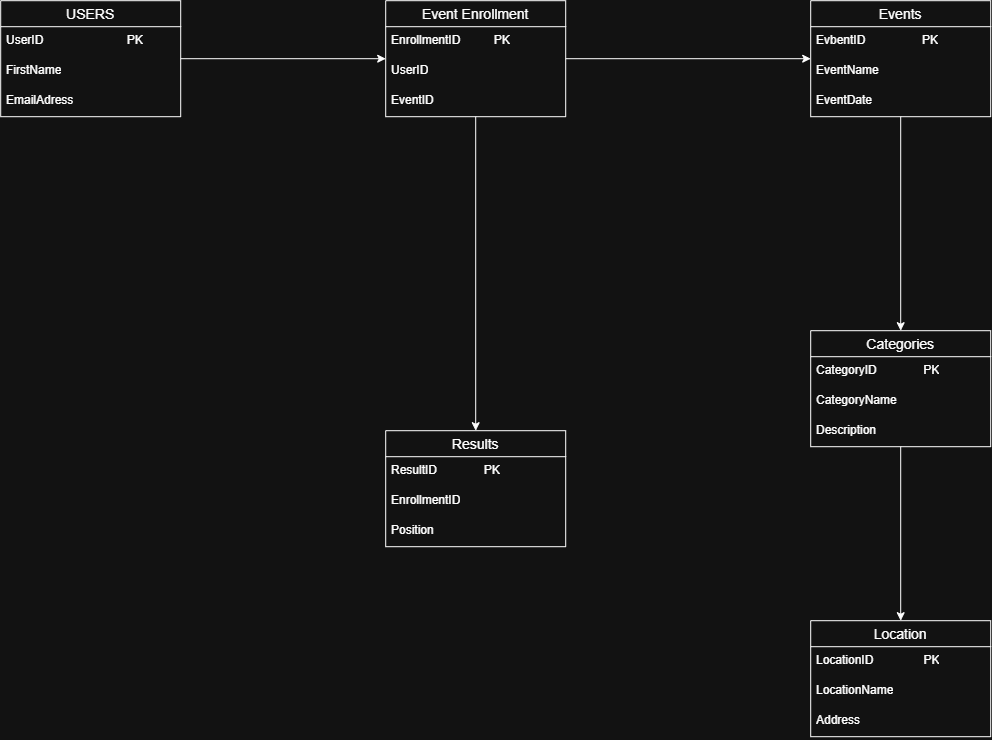

The diagram above was exported from draw.io. Its source (the exported page's mxGraphModel, read from the mxfile embedded in the PNG):
<mxGraphModel dx="1717" dy="937" grid="1" gridSize="10" guides="1" tooltips="1" connect="1" arrows="1" fold="1" page="1" pageScale="1" pageWidth="850" pageHeight="1100" math="0" shadow="0">
  <root>
    <mxCell id="0" />
    <mxCell id="1" parent="0" />
    <mxCell id="bXHuCb44MZ6F9Y0HJhmC-26" edge="1" parent="1" source="bXHuCb44MZ6F9Y0HJhmC-1" style="edgeStyle=orthogonalEdgeStyle;rounded=0;orthogonalLoop=1;jettySize=auto;html=1;exitX=1;exitY=0.5;exitDx=0;exitDy=0;entryX=0;entryY=0.5;entryDx=0;entryDy=0;" target="bXHuCb44MZ6F9Y0HJhmC-13">
      <mxGeometry relative="1" as="geometry" />
    </mxCell>
    <mxCell id="bXHuCb44MZ6F9Y0HJhmC-1" parent="1" style="swimlane;fontStyle=0;childLayout=stackLayout;horizontal=1;startSize=26;horizontalStack=0;resizeParent=1;resizeParentMax=0;resizeLast=0;collapsible=1;marginBottom=0;align=center;fontSize=14;" value="USERS" vertex="1">
      <mxGeometry height="116" width="180" x="40" y="40" as="geometry" />
    </mxCell>
    <mxCell id="bXHuCb44MZ6F9Y0HJhmC-2" parent="bXHuCb44MZ6F9Y0HJhmC-1" style="text;strokeColor=none;fillColor=none;spacingLeft=4;spacingRight=4;overflow=hidden;rotatable=0;points=[[0,0.5],[1,0.5]];portConstraint=eastwest;fontSize=12;whiteSpace=wrap;html=1;" value="UserID&amp;nbsp; &amp;nbsp; &amp;nbsp; &amp;nbsp; &amp;nbsp; &amp;nbsp; &amp;nbsp; &amp;nbsp; &amp;nbsp; &amp;nbsp; &amp;nbsp; &amp;nbsp; &amp;nbsp;PK" vertex="1">
      <mxGeometry height="30" width="180" y="26" as="geometry" />
    </mxCell>
    <mxCell id="bXHuCb44MZ6F9Y0HJhmC-3" parent="bXHuCb44MZ6F9Y0HJhmC-1" style="text;strokeColor=none;fillColor=none;spacingLeft=4;spacingRight=4;overflow=hidden;rotatable=0;points=[[0,0.5],[1,0.5]];portConstraint=eastwest;fontSize=12;whiteSpace=wrap;html=1;" value="FirstName" vertex="1">
      <mxGeometry height="30" width="180" y="56" as="geometry" />
    </mxCell>
    <mxCell id="bXHuCb44MZ6F9Y0HJhmC-4" parent="bXHuCb44MZ6F9Y0HJhmC-1" style="text;strokeColor=none;fillColor=none;spacingLeft=4;spacingRight=4;overflow=hidden;rotatable=0;points=[[0,0.5],[1,0.5]];portConstraint=eastwest;fontSize=12;whiteSpace=wrap;html=1;" value="EmailAdress" vertex="1">
      <mxGeometry height="30" width="180" y="86" as="geometry" />
    </mxCell>
    <mxCell id="bXHuCb44MZ6F9Y0HJhmC-29" edge="1" parent="1" source="bXHuCb44MZ6F9Y0HJhmC-5" style="edgeStyle=orthogonalEdgeStyle;rounded=0;orthogonalLoop=1;jettySize=auto;html=1;exitX=0.5;exitY=1;exitDx=0;exitDy=0;entryX=0.5;entryY=0;entryDx=0;entryDy=0;" target="bXHuCb44MZ6F9Y0HJhmC-9">
      <mxGeometry relative="1" as="geometry" />
    </mxCell>
    <mxCell id="bXHuCb44MZ6F9Y0HJhmC-5" parent="1" style="swimlane;fontStyle=0;childLayout=stackLayout;horizontal=1;startSize=26;horizontalStack=0;resizeParent=1;resizeParentMax=0;resizeLast=0;collapsible=1;marginBottom=0;align=center;fontSize=14;" value="Events" vertex="1">
      <mxGeometry height="116" width="180" x="850" y="40" as="geometry" />
    </mxCell>
    <mxCell id="bXHuCb44MZ6F9Y0HJhmC-6" parent="bXHuCb44MZ6F9Y0HJhmC-5" style="text;strokeColor=none;fillColor=none;spacingLeft=4;spacingRight=4;overflow=hidden;rotatable=0;points=[[0,0.5],[1,0.5]];portConstraint=eastwest;fontSize=12;whiteSpace=wrap;html=1;" value="EvbentID&amp;nbsp; &amp;nbsp; &amp;nbsp; &amp;nbsp; &amp;nbsp; &amp;nbsp; &amp;nbsp; &amp;nbsp; &amp;nbsp;PK" vertex="1">
      <mxGeometry height="30" width="180" y="26" as="geometry" />
    </mxCell>
    <mxCell id="bXHuCb44MZ6F9Y0HJhmC-7" parent="bXHuCb44MZ6F9Y0HJhmC-5" style="text;strokeColor=none;fillColor=none;spacingLeft=4;spacingRight=4;overflow=hidden;rotatable=0;points=[[0,0.5],[1,0.5]];portConstraint=eastwest;fontSize=12;whiteSpace=wrap;html=1;" value="EventName" vertex="1">
      <mxGeometry height="30" width="180" y="56" as="geometry" />
    </mxCell>
    <mxCell id="bXHuCb44MZ6F9Y0HJhmC-8" parent="bXHuCb44MZ6F9Y0HJhmC-5" style="text;strokeColor=none;fillColor=none;spacingLeft=4;spacingRight=4;overflow=hidden;rotatable=0;points=[[0,0.5],[1,0.5]];portConstraint=eastwest;fontSize=12;whiteSpace=wrap;html=1;" value="EventDate" vertex="1">
      <mxGeometry height="30" width="180" y="86" as="geometry" />
    </mxCell>
    <mxCell id="bXHuCb44MZ6F9Y0HJhmC-30" edge="1" parent="1" source="bXHuCb44MZ6F9Y0HJhmC-9" style="edgeStyle=orthogonalEdgeStyle;rounded=0;orthogonalLoop=1;jettySize=auto;html=1;exitX=0.5;exitY=1;exitDx=0;exitDy=0;entryX=0.5;entryY=0;entryDx=0;entryDy=0;" target="bXHuCb44MZ6F9Y0HJhmC-21">
      <mxGeometry relative="1" as="geometry" />
    </mxCell>
    <mxCell id="bXHuCb44MZ6F9Y0HJhmC-9" parent="1" style="swimlane;fontStyle=0;childLayout=stackLayout;horizontal=1;startSize=26;horizontalStack=0;resizeParent=1;resizeParentMax=0;resizeLast=0;collapsible=1;marginBottom=0;align=center;fontSize=14;" value="Categories" vertex="1">
      <mxGeometry height="116" width="180" x="850" y="370" as="geometry" />
    </mxCell>
    <mxCell id="bXHuCb44MZ6F9Y0HJhmC-10" parent="bXHuCb44MZ6F9Y0HJhmC-9" style="text;strokeColor=none;fillColor=none;spacingLeft=4;spacingRight=4;overflow=hidden;rotatable=0;points=[[0,0.5],[1,0.5]];portConstraint=eastwest;fontSize=12;whiteSpace=wrap;html=1;" value="CategoryID&amp;nbsp; &amp;nbsp; &amp;nbsp; &amp;nbsp; &amp;nbsp; &amp;nbsp; &amp;nbsp; PK" vertex="1">
      <mxGeometry height="30" width="180" y="26" as="geometry" />
    </mxCell>
    <mxCell id="bXHuCb44MZ6F9Y0HJhmC-11" parent="bXHuCb44MZ6F9Y0HJhmC-9" style="text;strokeColor=none;fillColor=none;spacingLeft=4;spacingRight=4;overflow=hidden;rotatable=0;points=[[0,0.5],[1,0.5]];portConstraint=eastwest;fontSize=12;whiteSpace=wrap;html=1;" value="CategoryName" vertex="1">
      <mxGeometry height="30" width="180" y="56" as="geometry" />
    </mxCell>
    <mxCell id="bXHuCb44MZ6F9Y0HJhmC-12" parent="bXHuCb44MZ6F9Y0HJhmC-9" style="text;strokeColor=none;fillColor=none;spacingLeft=4;spacingRight=4;overflow=hidden;rotatable=0;points=[[0,0.5],[1,0.5]];portConstraint=eastwest;fontSize=12;whiteSpace=wrap;html=1;" value="Description" vertex="1">
      <mxGeometry height="30" width="180" y="86" as="geometry" />
    </mxCell>
    <mxCell id="bXHuCb44MZ6F9Y0HJhmC-27" edge="1" parent="1" source="bXHuCb44MZ6F9Y0HJhmC-13" style="edgeStyle=orthogonalEdgeStyle;rounded=0;orthogonalLoop=1;jettySize=auto;html=1;exitX=0.5;exitY=1;exitDx=0;exitDy=0;entryX=0.5;entryY=0;entryDx=0;entryDy=0;" target="bXHuCb44MZ6F9Y0HJhmC-17">
      <mxGeometry relative="1" as="geometry" />
    </mxCell>
    <mxCell id="bXHuCb44MZ6F9Y0HJhmC-28" edge="1" parent="1" source="bXHuCb44MZ6F9Y0HJhmC-13" style="edgeStyle=orthogonalEdgeStyle;rounded=0;orthogonalLoop=1;jettySize=auto;html=1;exitX=1;exitY=0.5;exitDx=0;exitDy=0;entryX=0;entryY=0.5;entryDx=0;entryDy=0;" target="bXHuCb44MZ6F9Y0HJhmC-5">
      <mxGeometry relative="1" as="geometry" />
    </mxCell>
    <mxCell id="bXHuCb44MZ6F9Y0HJhmC-13" parent="1" style="swimlane;fontStyle=0;childLayout=stackLayout;horizontal=1;startSize=26;horizontalStack=0;resizeParent=1;resizeParentMax=0;resizeLast=0;collapsible=1;marginBottom=0;align=center;fontSize=14;" value="Event Enrollment" vertex="1">
      <mxGeometry height="116" width="180" x="425" y="40" as="geometry" />
    </mxCell>
    <mxCell id="bXHuCb44MZ6F9Y0HJhmC-14" parent="bXHuCb44MZ6F9Y0HJhmC-13" style="text;strokeColor=none;fillColor=none;spacingLeft=4;spacingRight=4;overflow=hidden;rotatable=0;points=[[0,0.5],[1,0.5]];portConstraint=eastwest;fontSize=12;whiteSpace=wrap;html=1;" value="EnrollmentID&amp;nbsp; &amp;nbsp; &amp;nbsp; &amp;nbsp; &amp;nbsp; PK" vertex="1">
      <mxGeometry height="30" width="180" y="26" as="geometry" />
    </mxCell>
    <mxCell id="bXHuCb44MZ6F9Y0HJhmC-15" parent="bXHuCb44MZ6F9Y0HJhmC-13" style="text;strokeColor=none;fillColor=none;spacingLeft=4;spacingRight=4;overflow=hidden;rotatable=0;points=[[0,0.5],[1,0.5]];portConstraint=eastwest;fontSize=12;whiteSpace=wrap;html=1;" value="UserID" vertex="1">
      <mxGeometry height="30" width="180" y="56" as="geometry" />
    </mxCell>
    <mxCell id="bXHuCb44MZ6F9Y0HJhmC-16" parent="bXHuCb44MZ6F9Y0HJhmC-13" style="text;strokeColor=none;fillColor=none;spacingLeft=4;spacingRight=4;overflow=hidden;rotatable=0;points=[[0,0.5],[1,0.5]];portConstraint=eastwest;fontSize=12;whiteSpace=wrap;html=1;" value="EventID" vertex="1">
      <mxGeometry height="30" width="180" y="86" as="geometry" />
    </mxCell>
    <mxCell id="bXHuCb44MZ6F9Y0HJhmC-17" parent="1" style="swimlane;fontStyle=0;childLayout=stackLayout;horizontal=1;startSize=26;horizontalStack=0;resizeParent=1;resizeParentMax=0;resizeLast=0;collapsible=1;marginBottom=0;align=center;fontSize=14;" value="Results" vertex="1">
      <mxGeometry height="116" width="180" x="425" y="470" as="geometry" />
    </mxCell>
    <mxCell id="bXHuCb44MZ6F9Y0HJhmC-18" parent="bXHuCb44MZ6F9Y0HJhmC-17" style="text;strokeColor=none;fillColor=none;spacingLeft=4;spacingRight=4;overflow=hidden;rotatable=0;points=[[0,0.5],[1,0.5]];portConstraint=eastwest;fontSize=12;whiteSpace=wrap;html=1;" value="ResultID&amp;nbsp; &amp;nbsp; &amp;nbsp; &amp;nbsp; &amp;nbsp; &amp;nbsp; &amp;nbsp; PK" vertex="1">
      <mxGeometry height="30" width="180" y="26" as="geometry" />
    </mxCell>
    <mxCell id="bXHuCb44MZ6F9Y0HJhmC-19" parent="bXHuCb44MZ6F9Y0HJhmC-17" style="text;strokeColor=none;fillColor=none;spacingLeft=4;spacingRight=4;overflow=hidden;rotatable=0;points=[[0,0.5],[1,0.5]];portConstraint=eastwest;fontSize=12;whiteSpace=wrap;html=1;" value="EnrollmentID" vertex="1">
      <mxGeometry height="30" width="180" y="56" as="geometry" />
    </mxCell>
    <mxCell id="bXHuCb44MZ6F9Y0HJhmC-20" parent="bXHuCb44MZ6F9Y0HJhmC-17" style="text;strokeColor=none;fillColor=none;spacingLeft=4;spacingRight=4;overflow=hidden;rotatable=0;points=[[0,0.5],[1,0.5]];portConstraint=eastwest;fontSize=12;whiteSpace=wrap;html=1;" value="Position" vertex="1">
      <mxGeometry height="30" width="180" y="86" as="geometry" />
    </mxCell>
    <mxCell id="bXHuCb44MZ6F9Y0HJhmC-21" parent="1" style="swimlane;fontStyle=0;childLayout=stackLayout;horizontal=1;startSize=26;horizontalStack=0;resizeParent=1;resizeParentMax=0;resizeLast=0;collapsible=1;marginBottom=0;align=center;fontSize=14;" value="Location" vertex="1">
      <mxGeometry height="116" width="180" x="850" y="660" as="geometry" />
    </mxCell>
    <mxCell id="bXHuCb44MZ6F9Y0HJhmC-22" parent="bXHuCb44MZ6F9Y0HJhmC-21" style="text;strokeColor=none;fillColor=none;spacingLeft=4;spacingRight=4;overflow=hidden;rotatable=0;points=[[0,0.5],[1,0.5]];portConstraint=eastwest;fontSize=12;whiteSpace=wrap;html=1;" value="LocationID&amp;nbsp; &amp;nbsp; &amp;nbsp; &amp;nbsp; &amp;nbsp; &amp;nbsp; &amp;nbsp; &amp;nbsp;PK" vertex="1">
      <mxGeometry height="30" width="180" y="26" as="geometry" />
    </mxCell>
    <mxCell id="bXHuCb44MZ6F9Y0HJhmC-23" parent="bXHuCb44MZ6F9Y0HJhmC-21" style="text;strokeColor=none;fillColor=none;spacingLeft=4;spacingRight=4;overflow=hidden;rotatable=0;points=[[0,0.5],[1,0.5]];portConstraint=eastwest;fontSize=12;whiteSpace=wrap;html=1;" value="LocationName" vertex="1">
      <mxGeometry height="30" width="180" y="56" as="geometry" />
    </mxCell>
    <mxCell id="bXHuCb44MZ6F9Y0HJhmC-24" parent="bXHuCb44MZ6F9Y0HJhmC-21" style="text;strokeColor=none;fillColor=none;spacingLeft=4;spacingRight=4;overflow=hidden;rotatable=0;points=[[0,0.5],[1,0.5]];portConstraint=eastwest;fontSize=12;whiteSpace=wrap;html=1;" value="Address" vertex="1">
      <mxGeometry height="30" width="180" y="86" as="geometry" />
    </mxCell>
  </root>
</mxGraphModel>